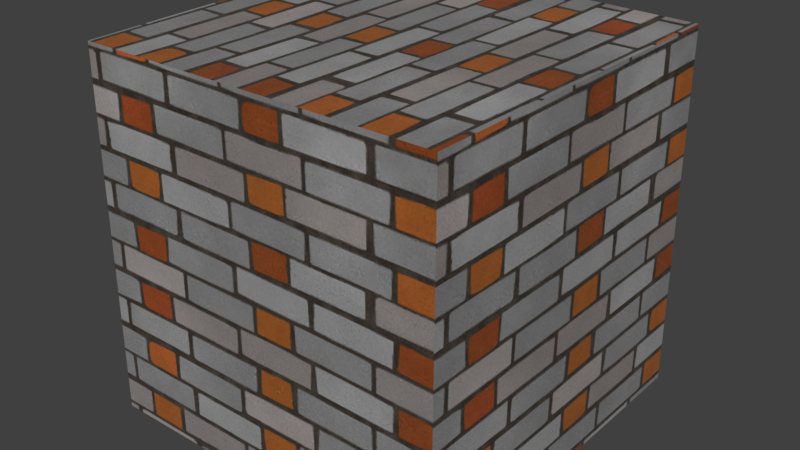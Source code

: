 # Source: Brick_Patterned_15.blend  (saved by Blender 2.82.7; exported with 4.5.12 LTS)
import bpy
from mathutils import Matrix  # noqa: F401  (used for matrix-valued properties, if any)

bpy.ops.wm.read_factory_settings(use_empty=True)
scene = bpy.context.scene
scene.name = 'Scene'

# ---- collections
col_collection_1 = bpy.data.collections.new('Collection 1'); scene.collection.children.link(col_collection_1)

# ---- images (referenced by path relative to the original .blend; pixels are not part of the script)
import os
ASSET_DIR = os.environ.get("B2B_ASSET_DIR", "")  # directory of the original .blend (textures are referenced by path, not embedded)
HERE = os.path.dirname(os.path.abspath(__file__))  # packed textures are extracted next to this script under _unpacked/

def load_image(name, relpath, width, height, colorspace="sRGB"):
    """Load a texture the original file referenced (path relative to the .blend, or extracted next to this script)."""
    p = next((c for c in (os.path.join(HERE, relpath), os.path.join(ASSET_DIR, relpath)) if relpath and os.path.exists(c)), "")
    if p:
        img = bpy.data.images.load(p, check_existing=True)
        img.name = name
    else:  # same state as the original file: an image datablock whose file is absent (Cycles renders it pink)
        img = bpy.data.images.new(name, width, height)
        img.source = "FILE"
        img.filepath = "//" + (relpath or name)
    img.colorspace_settings.name = colorspace
    return img
img_chocofur_brick_patterned_15_diff_jpg = load_image('Chocofur_brick_patterned_15_diff.jpg', '_unpacked/Chocofur_brick_patterned_15_diff.fea7d74b.jpg', 512, 512, 'sRGB')
img_chocofur_brick_patterned_15_disp_jpg = load_image('Chocofur_brick_patterned_15_disp.jpg', '_unpacked/Chocofur_brick_patterned_15_disp.032fa6f5.jpg', 512, 512, 'sRGB')

# ---- materials (node trees are filled in below, after node groups)
mat_brick_patterned_15 = bpy.data.materials.new('Brick Patterned 15')
mat_brick_patterned_15.displacement_method = 'DISPLACEMENT'
mat_brick_patterned_15.alpha_threshold = 0.0
mat_brick_patterned_15.roughness = 0.5

# ---- node groups
ng_chocofur_glossy_shader_014 = bpy.data.node_groups.new('Chocofur_Glossy_Shader.014', 'ShaderNodeTree')
_s = ng_chocofur_glossy_shader_014.interface.new_socket(name='Shader', in_out='OUTPUT', socket_type='NodeSocketShader')
_s = ng_chocofur_glossy_shader_014.interface.new_socket(name='Color: Diffuse', in_out='INPUT', socket_type='NodeSocketColor')
_s.default_value = (0.0331, 0.0331, 0.0331, 1.0)
_s = ng_chocofur_glossy_shader_014.interface.new_socket(name='Color: Reflection', in_out='INPUT', socket_type='NodeSocketColor')
_s.default_value = (0.7874, 0.7874, 0.7874, 1.0)
_s = ng_chocofur_glossy_shader_014.interface.new_socket(name='Reflection_Strength', in_out='INPUT', socket_type='NodeSocketFloat')
_s.subtype = 'FACTOR'
_s.default_value = 1.0
_s.min_value = 0.0
_s.max_value = 10.0
_s = ng_chocofur_glossy_shader_014.interface.new_socket(name='Reflection_Glossiness', in_out='INPUT', socket_type='NodeSocketFloat')
_s.subtype = 'FACTOR'
_s.default_value = 0.1
_s.min_value = 0.0
_s.max_value = 1.0
_s = ng_chocofur_glossy_shader_014.interface.new_socket(name='Glossy_90_Strength', in_out='INPUT', socket_type='NodeSocketFloat')
_s.subtype = 'FACTOR'
_s.default_value = 0.5
_s.min_value = 0.0
_s.max_value = 10.0
_N = ng_chocofur_glossy_shader_014.nodes; _L = ng_chocofur_glossy_shader_014.links
n0 = _N.new('ShaderNodeLayerWeight'); n0.name = 'Layer Weight.001'; n0.location = (-1355, 575)
n1 = _N.new('ShaderNodeRGBCurve'); n1.name = 'RGB Curves.001'; n1.location = (-761, 971)
n1.width = 239
_c = n1.mapping.curves[3]
while len(_c.points) > 2: _c.points.remove(_c.points[-1])
_c.points[0].location = (0.0, 0.01875); _c.points[0].handle_type = 'AUTO'
_c.points[1].location = (0.8, 0.25); _c.points[1].handle_type = 'AUTO'
_p = _c.points.new(1.0, 1.0); _p.handle_type = 'AUTO'
n1.mapping.update()
n2 = _N.new('ShaderNodeRGBCurve'); n2.name = 'RGB Curves'; n2.location = (-756, 612)
n2.width = 239
_c = n2.mapping.curves[3]
while len(_c.points) > 2: _c.points.remove(_c.points[-1])
_c.points[0].location = (0.0, 0.0); _c.points[0].handle_type = 'AUTO'
_c.points[1].location = (0.25, 0.0); _c.points[1].handle_type = 'AUTO'
_p = _c.points.new(0.5, 0.0); _p.handle_type = 'AUTO'
_p = _c.points.new(0.75, 0.0); _p.handle_type = 'AUTO'
_p = _c.points.new(0.94178, 0.1625); _p.handle_type = 'AUTO'
_p = _c.points.new(1.0, 1.0); _p.handle_type = 'AUTO'
n2.mapping.update()
n3 = _N.new('ShaderNodeMixShader'); n3.name = 'Mix Shader'; n3.location = (483, -32)
n4 = _N.new('ShaderNodeBsdfDiffuse'); n4.name = 'Diffuse BSDF.001'; n4.location = (108, 16)
n5 = _N.new('ShaderNodeMixShader'); n5.name = 'Mix Shader.001'; n5.location = (100, -124)
n6 = _N.new('NodeGroupOutput'); n6.name = 'Group Output'; n6.location = (864, -49)
n7 = _N.new('NodeGroupInput'); n7.name = 'Group Input'; n7.location = (-1371, -327)
n8 = _N.new('ShaderNodeMath'); n8.name = 'Math.003'; n8.location = (-612, -291)
n8.operation = 'MULTIPLY'
n8.inputs[1].default_value = 2.0
n8.inputs[2].default_value = 0.0
n9 = _N.new('ShaderNodeMixShader'); n9.name = 'Mix Shader.002'; n9.location = (-169, -128)
n10 = _N.new('ShaderNodeBsdfAnisotropic'); n10.name = 'Glossy BSDF.002'; n10.location = (-381, -118)
n10.distribution = 'GGX'
n11 = _N.new('ShaderNodeBsdfAnisotropic'); n11.name = 'Glossy BSDF.003'; n11.location = (-387, -300)
n11.distribution = 'GGX'
n12 = _N.new('ShaderNodeBsdfAnisotropic'); n12.name = 'Glossy BSDF.001'; n12.location = (-382, -479)
n12.distribution = 'GGX'
n12.inputs[0].default_value = (0.89, 0.89, 0.89, 1.0)
n13 = _N.new('ShaderNodeMath'); n13.name = 'Math.001'; n13.location = (-608, -477)
n13.operation = 'MULTIPLY'
n13.inputs[1].default_value = 0.01
n13.inputs[2].default_value = 0.0
n14 = _N.new('ShaderNodeMath'); n14.name = 'Math.004'; n14.location = (-858, -123)
n14.operation = 'MULTIPLY'
n14.inputs[2].default_value = 0.0
n15 = _N.new('ShaderNodeMath'); n15.name = 'Math.002'; n15.location = (-246, 440)
n15.operation = 'MULTIPLY'
n15.inputs[2].default_value = 0.0
n16 = _N.new('ShaderNodeMath'); n16.name = 'Math'; n16.location = (-116, 738)
n16.operation = 'MULTIPLY'
n16.inputs[2].default_value = 0.0
n17 = _N.new('ShaderNodeMath'); n17.name = 'Math.005'; n17.location = (-499, 133)
n17.operation = 'MULTIPLY'
n17.inputs[1].default_value = 2.0
n17.inputs[2].default_value = 0.0
n18 = _N.new('ShaderNodeMath'); n18.name = 'Math.006'; n18.location = (-620, -120)
n18.operation = 'POWER'
n19 = _N.new('ShaderNodeMath'); n19.name = 'Math.007'; n19.location = (-499, -295)
n19.operation = 'POWER'
n20 = _N.new('ShaderNodeMath'); n20.name = 'Math.008'; n20.location = (-495, -478)
n20.operation = 'POWER'
_L.new(n12.outputs[0], n5.inputs[2])
_L.new(n10.outputs[0], n9.inputs[1])
_L.new(n4.outputs[0], n3.inputs[1])
_L.new(n5.outputs[0], n3.inputs[2])
_L.new(n3.outputs[0], n6.inputs[0])
_L.new(n0.outputs[1], n1.inputs[1])
_L.new(n0.outputs[1], n2.inputs[1])
_L.new(n1.outputs[0], n16.inputs[0])
_L.new(n2.outputs[0], n15.inputs[0])
_L.new(n7.outputs[0], n4.inputs[0])
_L.new(n7.outputs[1], n10.inputs[0])
_L.new(n16.outputs[0], n3.inputs[0])
_L.new(n7.outputs[3], n13.inputs[0])
_L.new(n15.outputs[0], n5.inputs[0])
_L.new(n7.outputs[1], n11.inputs[0])
_L.new(n9.outputs[0], n5.inputs[1])
_L.new(n11.outputs[0], n9.inputs[2])
_L.new(n7.outputs[3], n14.inputs[0])
_L.new(n14.outputs[0], n8.inputs[0])
_L.new(n17.outputs[0], n15.inputs[1])
_L.new(n7.outputs[2], n16.inputs[1])
_L.new(n7.outputs[4], n17.inputs[0])
_L.new(n14.outputs[0], n18.inputs[0])
_L.new(n18.outputs[0], n10.inputs[1])
_L.new(n8.outputs[0], n19.inputs[0])
_L.new(n19.outputs[0], n11.inputs[1])
_L.new(n13.outputs[0], n20.inputs[0])
_L.new(n20.outputs[0], n12.inputs[1])
n6.is_active_output = True
ng_chocofur_color_correct_014 = bpy.data.node_groups.new('Chocofur_Color_Correct.014', 'ShaderNodeTree')
_s = ng_chocofur_color_correct_014.interface.new_socket(name='Diff_Color', in_out='OUTPUT', socket_type='NodeSocketColor')
_s.default_value = (0.0, 0.0, 0.0, 0.0)
_s = ng_chocofur_color_correct_014.interface.new_socket(name='Refl_Strength', in_out='OUTPUT', socket_type='NodeSocketFloat')
_s.min_value = 0.0
_s.max_value = 0.0
_s = ng_chocofur_color_correct_014.interface.new_socket(name='Glossy_Level', in_out='OUTPUT', socket_type='NodeSocketFloat')
_s = ng_chocofur_color_correct_014.interface.new_socket(name='Displacement', in_out='OUTPUT', socket_type='NodeSocketFloat')
_s.min_value = 0.0
_s.max_value = 0.0
_s = ng_chocofur_color_correct_014.interface.new_socket(name='Diff_Input', in_out='INPUT', socket_type='NodeSocketColor')
_s = ng_chocofur_color_correct_014.interface.new_socket(name='Diff_Hue', in_out='INPUT', socket_type='NodeSocketFloat')
_s.subtype = 'FACTOR'
_s.default_value = 0.5
_s.min_value = 0.0
_s.max_value = 1.0
_s = ng_chocofur_color_correct_014.interface.new_socket(name='Diff_Contrast', in_out='INPUT', socket_type='NodeSocketFloat')
_s.subtype = 'FACTOR'
_s.min_value = -5.0
_s.max_value = 5.0
_s = ng_chocofur_color_correct_014.interface.new_socket(name='Diff_Saturation', in_out='INPUT', socket_type='NodeSocketFloat')
_s.subtype = 'FACTOR'
_s.default_value = 1.0
_s.min_value = 0.0
_s.max_value = 5.0
_s = ng_chocofur_color_correct_014.interface.new_socket(name='Diff_Brightness', in_out='INPUT', socket_type='NodeSocketFloat')
_s.subtype = 'FACTOR'
_s.default_value = 1.0
_s.min_value = 0.0
_s.max_value = 5.0
_s = ng_chocofur_color_correct_014.interface.new_socket(name='Refl_Input', in_out='INPUT', socket_type='NodeSocketColor')
_s = ng_chocofur_color_correct_014.interface.new_socket(name='Refl_Strength', in_out='INPUT', socket_type='NodeSocketFloat')
_s.subtype = 'FACTOR'
_s.default_value = 1.0
_s.min_value = 0.0
_s.max_value = 10.0
_s = ng_chocofur_color_correct_014.interface.new_socket(name='Refl_Look', in_out='INPUT', socket_type='NodeSocketFloat')
_s.subtype = 'FACTOR'
_s.min_value = -1.0
_s.max_value = 1.0
_s = ng_chocofur_color_correct_014.interface.new_socket(name='Refl_Contrast', in_out='INPUT', socket_type='NodeSocketFloat')
_s.subtype = 'FACTOR'
_s.min_value = -5.0
_s.max_value = 5.0
_s = ng_chocofur_color_correct_014.interface.new_socket(name='Glossy_Input', in_out='INPUT', socket_type='NodeSocketColor')
_s = ng_chocofur_color_correct_014.interface.new_socket(name='Glossy_Strength', in_out='INPUT', socket_type='NodeSocketFloat')
_s.subtype = 'FACTOR'
_s.default_value = 1.0
_s.min_value = 0.0
_s.max_value = 10.0
_s = ng_chocofur_color_correct_014.interface.new_socket(name='Glossy_Look', in_out='INPUT', socket_type='NodeSocketFloat')
_s.subtype = 'FACTOR'
_s.min_value = -1.0
_s.max_value = 1.0
_s = ng_chocofur_color_correct_014.interface.new_socket(name='Glossy_Contrast', in_out='INPUT', socket_type='NodeSocketFloat')
_s.subtype = 'FACTOR'
_s.min_value = -5.0
_s.max_value = 5.0
_s = ng_chocofur_color_correct_014.interface.new_socket(name='Bump_Input', in_out='INPUT', socket_type='NodeSocketColor')
_s = ng_chocofur_color_correct_014.interface.new_socket(name='Bump_Strength', in_out='INPUT', socket_type='NodeSocketFloat')
_s.subtype = 'FACTOR'
_s.default_value = 1.0
_s.min_value = 0.0
_s.max_value = 10.0
_s = ng_chocofur_color_correct_014.interface.new_socket(name='Bump_Look', in_out='INPUT', socket_type='NodeSocketFloat')
_s.subtype = 'FACTOR'
_s.min_value = -1.0
_s.max_value = 1.0
_s = ng_chocofur_color_correct_014.interface.new_socket(name='Bump_Contrast', in_out='INPUT', socket_type='NodeSocketFloat')
_s.subtype = 'FACTOR'
_s.min_value = -5.0
_s.max_value = 5.0
_N = ng_chocofur_color_correct_014.nodes; _L = ng_chocofur_color_correct_014.links
n0 = _N.new('NodeGroupOutput'); n0.name = 'Group Output'; n0.location = (900, 100)
n1 = _N.new('ShaderNodeMath'); n1.name = 'Math.001'; n1.location = (400, -600)
n1.operation = 'MULTIPLY'
n1.inputs[2].default_value = 0.0
n2 = _N.new('ShaderNodeRGBCurve'); n2.name = 'RGB Curves'; n2.location = (-100, 600)
_c = n2.mapping.curves[3]
while len(_c.points) > 2: _c.points.remove(_c.points[-1])
_c.points[0].location = (0.0, 0.0); _c.points[0].handle_type = 'AUTO'
_c.points[1].location = (0.75, 0.25); _c.points[1].handle_type = 'AUTO'
_p = _c.points.new(1.0, 1.0); _p.handle_type = 'AUTO'
n2.mapping.update()
n3 = _N.new('ShaderNodeMix'); n3.name = 'Mix.001'; n3.location = (-500, 100)
n3.data_type = 'RGBA'
n4 = _N.new('ShaderNodeMath'); n4.name = 'Math.005'; n4.location = (-900, 400)
n4.operation = 'TANGENT'
n4.inputs[2].default_value = 0.0
n5 = _N.new('ShaderNodeMath'); n5.name = 'Math.004'; n5.location = (-1100, 400)
n5.operation = 'MAXIMUM'
n5.inputs[1].default_value = 0.0
n5.inputs[2].default_value = 0.0
n6 = _N.new('ShaderNodeMath'); n6.name = 'Math.003'; n6.location = (-1100, 600)
n6.operation = 'MINIMUM'
n6.inputs[1].default_value = 0.0
n6.inputs[2].default_value = 0.0
n7 = _N.new('ShaderNodeMix'); n7.name = 'Mix'; n7.location = (-1100, 800)
n7.data_type = 'RGBA'
n8 = _N.new('ShaderNodeSeparateColor'); n8.name = 'Separate RGB'; n8.location = (-1400, 600)
n9 = _N.new('ShaderNodeMath'); n9.name = 'Math.009'; n9.location = (-900, -400)
n9.operation = 'TANGENT'
n9.inputs[2].default_value = 0.0
n10 = _N.new('ShaderNodeMath'); n10.name = 'Math.008'; n10.location = (-1100, -400)
n10.operation = 'MAXIMUM'
n10.inputs[1].default_value = 0.0
n10.inputs[2].default_value = 0.0
n11 = _N.new('ShaderNodeMath'); n11.name = 'Math.007'; n11.location = (-1100, -200)
n11.operation = 'MINIMUM'
n11.inputs[1].default_value = 0.0
n11.inputs[2].default_value = 0.0
n12 = _N.new('ShaderNodeMix'); n12.name = 'Mix.002'; n12.location = (-1100, 0)
n12.data_type = 'RGBA'
n13 = _N.new('ShaderNodeSeparateColor'); n13.name = 'Separate RGB.001'; n13.location = (-1400, -200)
n14 = _N.new('ShaderNodeMath'); n14.name = 'Math.012'; n14.location = (-1100, -1200)
n14.operation = 'MAXIMUM'
n14.inputs[1].default_value = 0.0
n14.inputs[2].default_value = 0.0
n15 = _N.new('ShaderNodeMath'); n15.name = 'Math.011'; n15.location = (-1100, -1000)
n15.operation = 'MINIMUM'
n15.inputs[1].default_value = 0.0
n15.inputs[2].default_value = 0.0
n16 = _N.new('ShaderNodeMath'); n16.name = 'Math.013'; n16.location = (-900, -1200)
n16.operation = 'TANGENT'
n16.inputs[2].default_value = 0.0
n17 = _N.new('ShaderNodeMix'); n17.name = 'Mix.004'; n17.location = (-1100, -800)
n17.data_type = 'RGBA'
n18 = _N.new('ShaderNodeMath'); n18.name = 'Math.014'; n18.location = (-1400, -1200)
n18.operation = 'MULTIPLY'
n18.inputs[1].default_value = 2.0
n18.inputs[2].default_value = 0.0
n19 = _N.new('ShaderNodeSeparateColor'); n19.name = 'Separate RGB.002'; n19.location = (-1400, -1000)
n20 = _N.new('ShaderNodeMix'); n20.name = 'Mix.005'; n20.location = (-500, -700)
n20.data_type = 'RGBA'
n21 = _N.new('ShaderNodeMix'); n21.name = 'Mix.003'; n21.location = (-500, -300)
n21.data_type = 'RGBA'
n22 = _N.new('ShaderNodeHueSaturation'); n22.name = 'Hue Saturation Value'; n22.location = (400, 600)
n23 = _N.new('ShaderNodeMath'); n23.name = 'Math.002'; n23.location = (-1400, 400)
n23.operation = 'MULTIPLY'
n23.inputs[1].default_value = 2.0
n23.inputs[2].default_value = 0.0
n24 = _N.new('ShaderNodeMath'); n24.name = 'Math'; n24.location = (400, 200)
n24.operation = 'MULTIPLY'
n24.inputs[2].default_value = 0.0
n25 = _N.new('ShaderNodeRGBCurve'); n25.name = 'RGB Curves.001'; n25.location = (-100, 200)
_c = n25.mapping.curves[3]
while len(_c.points) > 2: _c.points.remove(_c.points[-1])
_c.points[0].location = (0.0, 0.0); _c.points[0].handle_type = 'AUTO'
_c.points[1].location = (0.25, 0.25); _c.points[1].handle_type = 'AUTO'
_p = _c.points.new(0.5, 0.75); _p.handle_type = 'AUTO'
_p = _c.points.new(1.0, 1.0); _p.handle_type = 'AUTO'
n25.mapping.update()
n26 = _N.new('ShaderNodeMath'); n26.name = 'Math.006'; n26.location = (-1400, -400)
n26.operation = 'MULTIPLY'
n26.inputs[1].default_value = 2.0
n26.inputs[2].default_value = 0.0
n27 = _N.new('ShaderNodeMath'); n27.name = 'Math.010'; n27.location = (400, -200)
n27.operation = 'MULTIPLY'
n27.inputs[2].default_value = 0.0
n28 = _N.new('ShaderNodeRGBCurve'); n28.name = 'RGB Curves.003'; n28.location = (-100, -200)
_c = n28.mapping.curves[3]
while len(_c.points) > 2: _c.points.remove(_c.points[-1])
_c.points[0].location = (0.0, 0.0); _c.points[0].handle_type = 'AUTO'
_c.points[1].location = (0.25, 0.25); _c.points[1].handle_type = 'AUTO'
_p = _c.points.new(0.5, 0.75); _p.handle_type = 'AUTO'
_p = _c.points.new(1.0, 1.0); _p.handle_type = 'AUTO'
n28.mapping.update()
n29 = _N.new('NodeGroupInput'); n29.name = 'Group Input'; n29.location = (-2200, -200)
n30 = _N.new('ShaderNodeMath'); n30.name = 'Math.015'; n30.location = (200, -600)
n30.operation = 'MULTIPLY'
n30.inputs[1].default_value = 0.001
n30.inputs[2].default_value = 0.0
n31 = _N.new('ShaderNodeRGBCurve'); n31.name = 'RGB Curves.004'; n31.location = (-100, -600)
_c = n31.mapping.curves[3]
while len(_c.points) > 2: _c.points.remove(_c.points[-1])
_c.points[0].location = (0.0, 0.0); _c.points[0].handle_type = 'AUTO'
_c.points[1].location = (0.25, 0.25); _c.points[1].handle_type = 'AUTO'
_p = _c.points.new(0.5, 0.75); _p.handle_type = 'AUTO'
_p = _c.points.new(1.0, 1.0); _p.handle_type = 'AUTO'
n31.mapping.update()
_L.new(n29.outputs[0], n2.inputs[1])
_L.new(n22.outputs[0], n0.inputs[0])
_L.new(n1.outputs[0], n0.inputs[3])
_L.new(n2.outputs[0], n22.inputs[4])
_L.new(n25.outputs[0], n24.inputs[0])
_L.new(n24.outputs[0], n0.inputs[1])
_L.new(n7.outputs[2], n3.inputs[6])
_L.new(n6.outputs[0], n4.inputs[0])
_L.new(n4.outputs[0], n3.inputs[0])
_L.new(n5.outputs[0], n4.inputs[1])
_L.new(n23.outputs[0], n7.inputs[0])
_L.new(n23.outputs[0], n6.inputs[0])
_L.new(n23.outputs[0], n5.inputs[0])
_L.new(n8.outputs[0], n7.inputs[6])
_L.new(n8.outputs[1], n7.inputs[7])
_L.new(n8.outputs[2], n3.inputs[7])
_L.new(n3.outputs[2], n25.inputs[1])
_L.new(n29.outputs[5], n8.inputs[0])
_L.new(n29.outputs[9], n13.inputs[0])
_L.new(n12.outputs[2], n21.inputs[6])
_L.new(n11.outputs[0], n9.inputs[0])
_L.new(n9.outputs[0], n21.inputs[0])
_L.new(n10.outputs[0], n9.inputs[1])
_L.new(n26.outputs[0], n12.inputs[0])
_L.new(n13.outputs[0], n12.inputs[6])
_L.new(n13.outputs[1], n12.inputs[7])
_L.new(n13.outputs[2], n21.inputs[7])
_L.new(n26.outputs[0], n11.inputs[0])
_L.new(n26.outputs[0], n10.inputs[0])
_L.new(n28.outputs[0], n27.inputs[0])
_L.new(n27.outputs[0], n0.inputs[2])
_L.new(n31.outputs[0], n1.inputs[0])
_L.new(n17.outputs[2], n20.inputs[6])
_L.new(n15.outputs[0], n16.inputs[0])
_L.new(n16.outputs[0], n20.inputs[0])
_L.new(n14.outputs[0], n16.inputs[1])
_L.new(n18.outputs[0], n17.inputs[0])
_L.new(n19.outputs[0], n17.inputs[6])
_L.new(n19.outputs[1], n17.inputs[7])
_L.new(n19.outputs[2], n20.inputs[7])
_L.new(n18.outputs[0], n15.inputs[0])
_L.new(n18.outputs[0], n14.inputs[0])
_L.new(n20.outputs[2], n31.inputs[1])
_L.new(n29.outputs[13], n19.inputs[0])
_L.new(n30.outputs[0], n1.inputs[1])
_L.new(n21.outputs[2], n28.inputs[1])
_L.new(n29.outputs[1], n22.inputs[0])
_L.new(n29.outputs[3], n22.inputs[1])
_L.new(n29.outputs[4], n22.inputs[2])
_L.new(n29.outputs[2], n2.inputs[0])
_L.new(n29.outputs[7], n23.inputs[0])
_L.new(n29.outputs[6], n24.inputs[1])
_L.new(n29.outputs[8], n25.inputs[0])
_L.new(n29.outputs[11], n26.inputs[0])
_L.new(n29.outputs[10], n27.inputs[1])
_L.new(n29.outputs[12], n28.inputs[0])
_L.new(n29.outputs[15], n18.inputs[0])
_L.new(n29.outputs[14], n30.inputs[0])
_L.new(n29.outputs[16], n31.inputs[0])
n0.is_active_output = True

# ---- material node trees
mat_brick_patterned_15.use_nodes = True; mat_brick_patterned_15.node_tree.nodes.clear()
_N = mat_brick_patterned_15.node_tree.nodes; _L = mat_brick_patterned_15.node_tree.links
n0 = _N.new('ShaderNodeMath'); n0.name = 'Math'; n0.location = (-122, -110)
n0.operation = 'MULTIPLY'
n0.inputs[1].default_value = 0.175
n0.inputs[2].default_value = 0.0
n1 = _N.new('ShaderNodeOutputMaterial'); n1.name = 'Material Output'; n1.location = (181, 158)
n2 = _N.new('ShaderNodeGroup'); n2.name = 'Group'; n2.location = (-440, 240)
n2.node_tree = ng_chocofur_glossy_shader_014
n2.inputs[1].default_value = (0.7874, 0.7874, 0.7874, 1.0)
n2.inputs[2].default_value = 0.75
n2.inputs[3].default_value = 0.25
n2.inputs[4].default_value = 0.5
n3 = _N.new('ShaderNodeTexImage'); n3.name = 'Image Texture'; n3.location = (-860, 240)
n3.width = 140
n3.image = img_chocofur_brick_patterned_15_diff_jpg
n3.projection = 'BOX'
n4 = _N.new('ShaderNodeGroup'); n4.name = 'Group.001'; n4.location = (-652, 238)
n4.node_tree = ng_chocofur_color_correct_014
n4.inputs[1].default_value = 0.5
n4.inputs[2].default_value = 0.15
n4.inputs[3].default_value = 0.95
n4.inputs[4].default_value = 0.8
n4.inputs[5].default_value = (0.0, 0.0, 0.0, 1.0)
n4.inputs[6].default_value = 1.0
n4.inputs[7].default_value = 0.0
n4.inputs[8].default_value = 0.0
n4.inputs[9].default_value = (0.0, 0.0, 0.0, 1.0)
n4.inputs[10].default_value = 1.0
n4.inputs[11].default_value = 0.0
n4.inputs[12].default_value = 0.0
n4.inputs[13].default_value = (0.0, 0.0, 0.0, 1.0)
n4.inputs[14].default_value = 1.0
n4.inputs[15].default_value = 0.0
n4.inputs[16].default_value = 0.0
n5 = _N.new('ShaderNodeTexCoord'); n5.name = 'Texture Coordinate'; n5.location = (-1180, 240)
n6 = _N.new('ShaderNodeTexImage'); n6.name = 'Image Texture.001'; n6.location = (-860, -60)
n6.width = 140
n6.image = img_chocofur_brick_patterned_15_disp_jpg
n6.projection = 'BOX'
n7 = _N.new('ShaderNodeDisplacement'); n7.name = 'Displacement'; n7.location = (30, 24)
n7.inputs[1].default_value = 0.0
n7.inputs[2].default_value = 0.1
_L.new(n2.outputs[0], n1.inputs[0])
_L.new(n6.outputs[0], n0.inputs[0])
_L.new(n4.outputs[0], n2.inputs[0])
_L.new(n3.outputs[0], n4.inputs[0])
_L.new(n5.outputs[3], n3.inputs[0])
_L.new(n5.outputs[3], n6.inputs[0])
_L.new(n0.outputs[0], n7.inputs[0])
_L.new(n7.outputs[0], n1.inputs[2])
n1.is_active_output = True

# ---- world
world_world = bpy.data.worlds.new('World'); scene.world = world_world
world_world.color = (0.05088, 0.05088, 0.05088)
world_world.use_sun_shadow = False
world_world.sun_shadow_jitter_overblur = 0.0
world_world.cycles.sampling_method = 'MANUAL'

# ---- meshes
me_cube_015 = bpy.data.meshes.new('Cube.015')
me_cube_015.from_pydata([(-0.3048, -0.3048, -0.3048), (-0.3048, -0.3048, 0.3048), (-0.3048, 0.3048, -0.3048), (-0.3048, 0.3048, 0.3048), (0.3048, -0.3048, -0.3048), (0.3048, -0.3048, 0.3048), (0.3048, 0.3048, -0.3048), (0.3048, 0.3048, 0.3048)], [], [(0, 1, 3, 2), (2, 3, 7, 6), (6, 7, 5, 4), (4, 5, 1, 0), (2, 6, 4, 0), (7, 3, 1, 5)])
me_cube_015.materials.append(mat_brick_patterned_15)
me_cube_015.use_remesh_preserve_volume = False
me_cube_015.use_remesh_preserve_attributes = False
me_cube_015.use_mirror_vertex_groups = False
me_cube_015.update()

# ---- objects
ob_cube_015 = bpy.data.objects.new('Cube.015', me_cube_015)

# ---- transforms, parenting, visibility, modifiers, constraints
ob_cube_015.location = (0.0, 1.829, 0.0)
ob_cube_015.lineart.crease_threshold = 0.0

# ---- collection membership
col_collection_1.objects.link(ob_cube_015)

# ---- scene / render settings (as saved in the file)
scene.frame_start = 1; scene.frame_end = 250; scene.frame_set(1)
scene.render.engine = 'CYCLES'
scene.render.resolution_percentage = 50
scene.render.dither_intensity = 0.0
scene.cycles.use_denoising = False
scene.cycles.samples = 128
scene.cycles.sampling_pattern = 'TABULATED_SOBOL'
scene.cycles.light_sampling_threshold = 0.0
scene.cycles.use_adaptive_sampling = False
scene.cycles.use_light_tree = False
scene.cycles.caustics_reflective = False
scene.cycles.caustics_refractive = False
scene.cycles.blur_glossy = 0.0
scene.cycles.max_bounces = 6
scene.cycles.sample_clamp_direct = 1.0
scene.cycles.sample_clamp_indirect = 1.0
scene.view_settings.view_transform = 'Standard'
bpy.context.view_layer.update()

# ---- added for rendering (the .blend has no active camera and no usable light): camera, sun
cam_auto = bpy.data.cameras.new('AutoCamera')
cam_auto.lens = 50.0
cam_auto.sensor_width = 36.0
cam_auto.clip_end = 1000.0
ob_auto_camera = bpy.data.objects.new('AutoCamera', cam_auto)
scene.collection.objects.link(ob_auto_camera)
ob_auto_camera.location = (0.976906, 0.656513, 0.781525)
ob_auto_camera.rotation_euler = (1.09748, -7.21219e-08, 0.694738)
scene.camera = ob_auto_camera
light_auto_sun = bpy.data.lights.new('AutoSun', 'SUN')
light_auto_sun.energy = 3.0
light_auto_sun.angle = 0.0523599
ob_auto_sun = bpy.data.objects.new('AutoSun', light_auto_sun)
scene.collection.objects.link(ob_auto_sun)
ob_auto_sun.rotation_euler = (0.872665, 0.174533, 0.523599)
bpy.context.view_layer.update()
